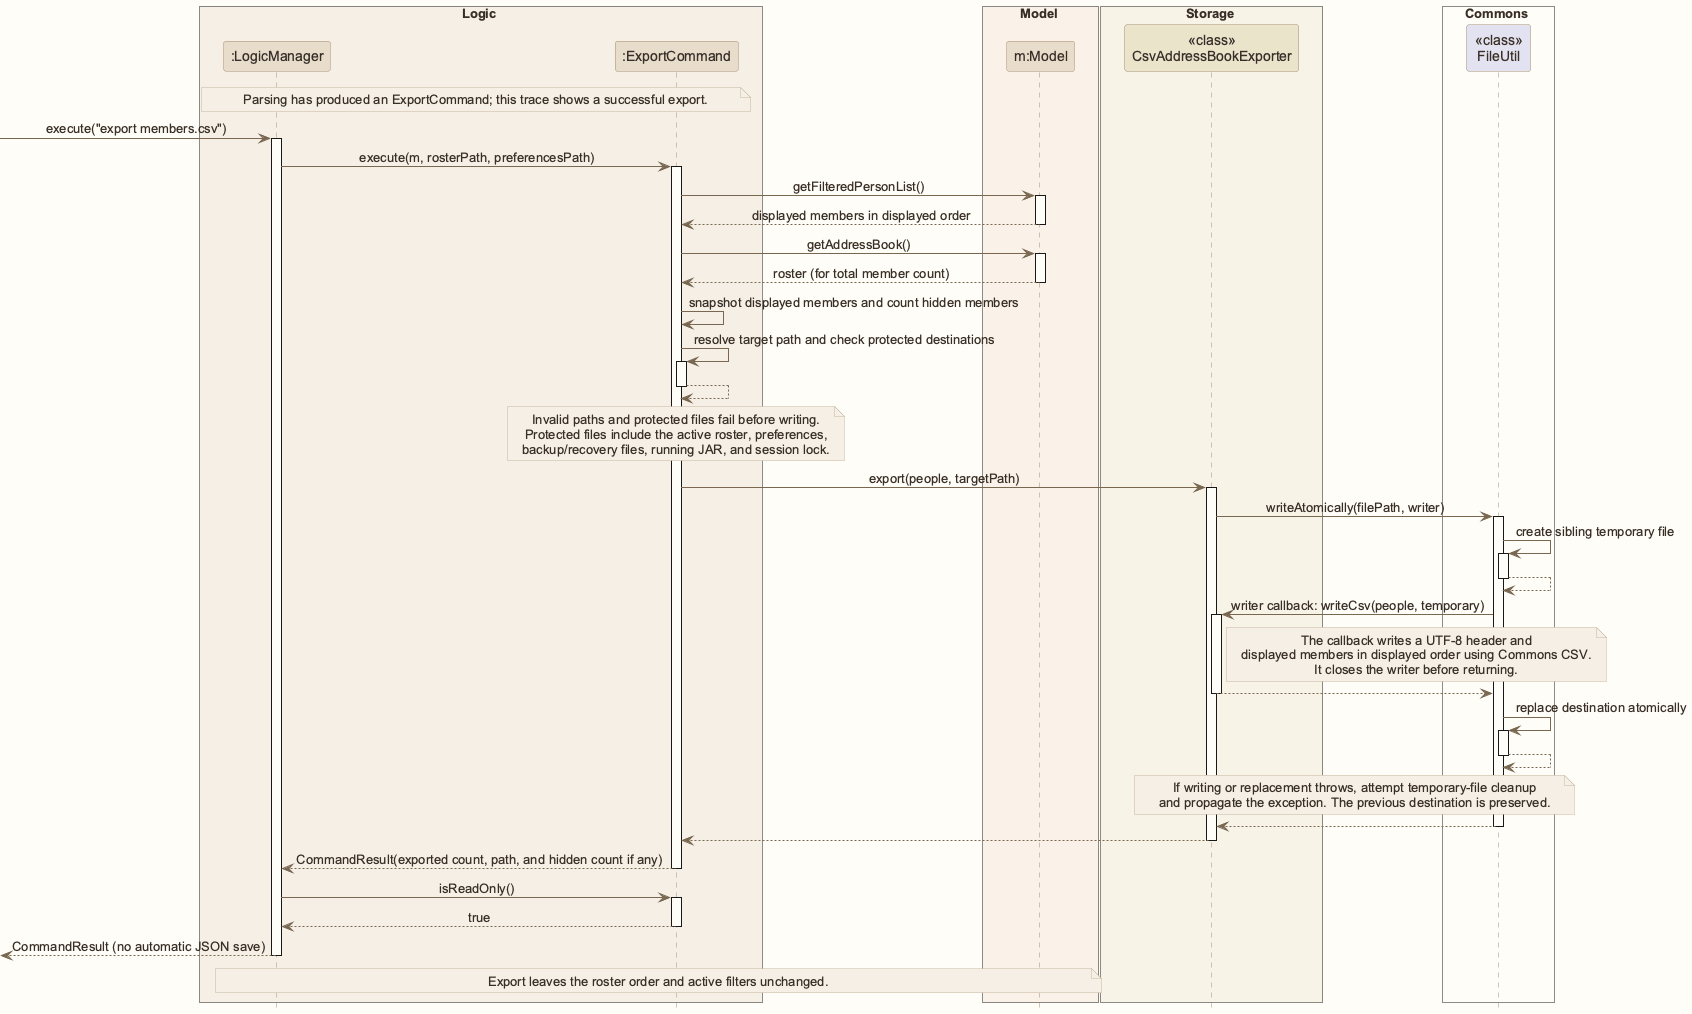

The diagram above was rendered by PlantUML. Its source (embedded in the PNG):
@startuml
!include style.puml
skinparam ArrowFontStyle plain

box Logic LOGIC_COLOR_T1
participant ":LogicManager" as Logic LOGIC_COLOR
participant ":ExportCommand" as Command LOGIC_COLOR
end box
box Model MODEL_COLOR_T1
participant "m:Model" as Model MODEL_COLOR
end box
box Storage STORAGE_COLOR_T1
participant "<<class>>\nCsvAddressBookExporter" as Exporter STORAGE_COLOR
end box
box Commons #FFFDF8
participant "<<class>>\nFileUtil" as FileUtil
end box

note over Logic, Command: Parsing has produced an ExportCommand; this trace shows a successful export.
[-> Logic : execute("export members.csv")
activate Logic
Logic -> Command : execute(m, rosterPath, preferencesPath)
activate Command
Command -> Model : getFilteredPersonList()
activate Model
Model --> Command : displayed members in displayed order
deactivate Model
Command -> Model : getAddressBook()
activate Model
Model --> Command : roster (for total member count)
deactivate Model
Command -> Command : snapshot displayed members and count hidden members
Command -> Command : resolve target path and check protected destinations
activate Command
Command --> Command
deactivate Command
note over Command
Invalid paths and protected files fail before writing.
Protected files include the active roster, preferences,
backup/recovery files, running JAR, and session lock.
end note
Command -> Exporter : export(people, targetPath)
activate Exporter
Exporter -> FileUtil : writeAtomically(filePath, writer)
activate FileUtil
FileUtil -> FileUtil : create sibling temporary file
activate FileUtil
FileUtil --> FileUtil
deactivate FileUtil
FileUtil -> Exporter : writer callback: writeCsv(people, temporary)
activate Exporter
note right of Exporter
The callback writes a UTF-8 header and
displayed members in displayed order using Commons CSV.
It closes the writer before returning.
end note
Exporter --> FileUtil
deactivate Exporter
FileUtil -> FileUtil : replace destination atomically
activate FileUtil
FileUtil --> FileUtil
deactivate FileUtil
note over Exporter, FileUtil
If writing or replacement throws, attempt temporary-file cleanup
and propagate the exception. The previous destination is preserved.
end note
FileUtil --> Exporter
deactivate FileUtil
Exporter --> Command
deactivate Exporter
Command --> Logic : CommandResult(exported count, path, and hidden count if any)
deactivate Command
Logic -> Command : isReadOnly()
activate Command
Command --> Logic : true
deactivate Command
[<-- Logic : CommandResult (no automatic JSON save)
deactivate Logic
note over Logic, Model: Export leaves the roster order and active filters unchanged.
@enduml